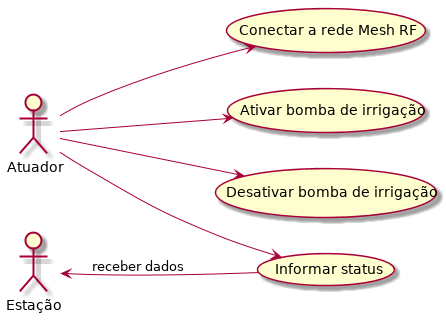

The diagram above was rendered by PlantUML. Its source (embedded in the PNG):
@startuml atuador
    left to right direction
    :Atuador: --> (Conectar a rede Mesh RF)
    :Atuador: --> (Ativar bomba de irrigação)
    :Atuador: --> (Desativar bomba de irrigação)
    :Atuador: --> (Informar status)

    :Estação: <-- (Informar status) : receber dados

@enduml